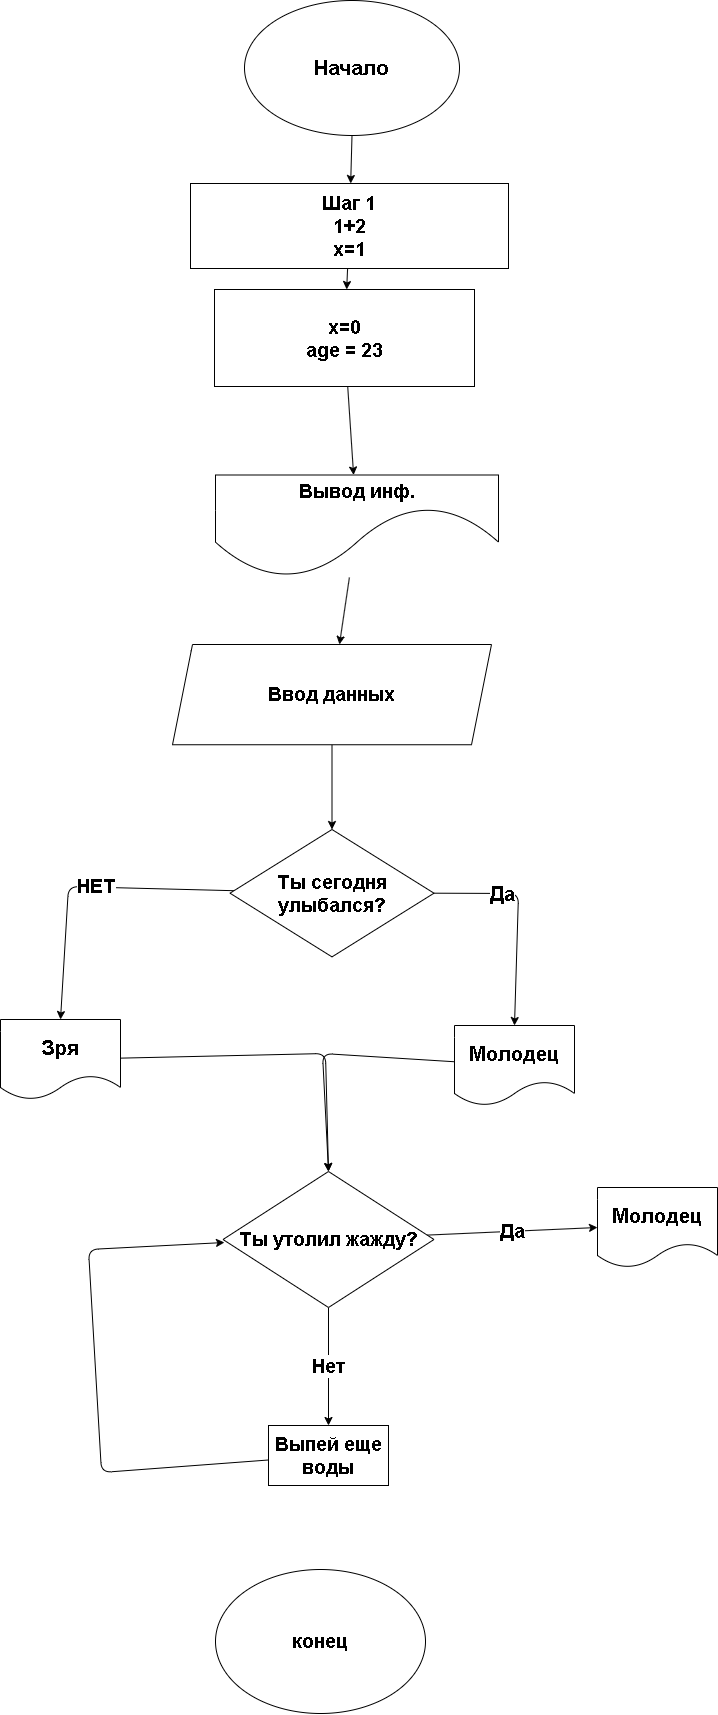

The diagram above was exported from draw.io. Its source (the exported page's mxGraphModel, read from the mxfile embedded in the PNG):
<mxGraphModel dx="1711" dy="611" grid="0" gridSize="10" guides="1" tooltips="1" connect="1" arrows="1" fold="1" page="0" pageScale="1" pageWidth="850" pageHeight="1100" background="none" math="0" shadow="0">
  <root>
    <mxCell id="0" />
    <mxCell id="1" parent="0" />
    <mxCell id="14" style="edgeStyle=none;html=1;exitX=0.5;exitY=1;exitDx=0;exitDy=0;" edge="1" parent="1" source="11" target="13">
      <mxGeometry relative="1" as="geometry" />
    </mxCell>
    <mxCell id="11" value="Начало" style="ellipse;whiteSpace=wrap;html=1;fontStyle=1;fontSize=21;" vertex="1" parent="1">
      <mxGeometry x="402" y="457" width="215" height="135" as="geometry" />
    </mxCell>
    <mxCell id="12" value="конец" style="ellipse;whiteSpace=wrap;html=1;fontStyle=1;fontSize=19;" vertex="1" parent="1">
      <mxGeometry x="373" y="2026" width="210" height="144" as="geometry" />
    </mxCell>
    <mxCell id="16" value="" style="edgeStyle=none;html=1;" edge="1" parent="1" source="13" target="15">
      <mxGeometry relative="1" as="geometry" />
    </mxCell>
    <mxCell id="13" value="Шаг 1&lt;div&gt;1+2&lt;/div&gt;&lt;div&gt;x=1&lt;/div&gt;" style="rounded=0;whiteSpace=wrap;html=1;fontStyle=1;fontSize=19;" vertex="1" parent="1">
      <mxGeometry x="348" y="640" width="318" height="85" as="geometry" />
    </mxCell>
    <mxCell id="18" value="" style="edgeStyle=none;html=1;" edge="1" parent="1" source="15" target="17">
      <mxGeometry relative="1" as="geometry" />
    </mxCell>
    <mxCell id="15" value="x=0&lt;div&gt;age = 23&lt;/div&gt;" style="whiteSpace=wrap;html=1;fontSize=19;rounded=0;fontStyle=1;" vertex="1" parent="1">
      <mxGeometry x="372" y="746" width="260" height="97" as="geometry" />
    </mxCell>
    <mxCell id="21" value="" style="edgeStyle=none;html=1;" edge="1" parent="1" source="17" target="20">
      <mxGeometry relative="1" as="geometry" />
    </mxCell>
    <mxCell id="17" value="Вывод инф." style="shape=document;whiteSpace=wrap;html=1;boundedLbl=1;fontSize=19;rounded=0;fontStyle=1;size=0.6898954703832748;" vertex="1" parent="1">
      <mxGeometry x="373" y="931.5" width="283" height="102.5" as="geometry" />
    </mxCell>
    <mxCell id="23" style="edgeStyle=none;html=1;exitX=0;exitY=0;exitDx=0;exitDy=0;" edge="1" parent="1" source="20">
      <mxGeometry relative="1" as="geometry">
        <mxPoint x="353.2857142857142" y="1131.857142857143" as="targetPoint" />
      </mxGeometry>
    </mxCell>
    <mxCell id="25" value="" style="edgeStyle=none;html=1;" edge="1" parent="1" source="20" target="24">
      <mxGeometry relative="1" as="geometry" />
    </mxCell>
    <mxCell id="20" value="Ввод данных" style="shape=parallelogram;perimeter=parallelogramPerimeter;whiteSpace=wrap;html=1;fixedSize=1;fontSize=19;rounded=0;fontStyle=1;" vertex="1" parent="1">
      <mxGeometry x="330" y="1101" width="319" height="100.25" as="geometry" />
    </mxCell>
    <mxCell id="29" value="НЕТ" style="edgeStyle=none;html=1;fontStyle=1;fontSize=19;entryX=0.5;entryY=0;entryDx=0;entryDy=0;" edge="1" parent="1" source="24" target="32">
      <mxGeometry x="-0.0804" y="-1" relative="1" as="geometry">
        <mxPoint x="226" y="1444" as="targetPoint" />
        <Array as="points">
          <mxPoint x="226" y="1343" />
        </Array>
        <mxPoint as="offset" />
      </mxGeometry>
    </mxCell>
    <mxCell id="30" value="Да" style="edgeStyle=none;html=1;exitX=1;exitY=0.5;exitDx=0;exitDy=0;fontSize=20;fontStyle=1;entryX=0.5;entryY=0;entryDx=0;entryDy=0;" edge="1" parent="1" source="24" target="31">
      <mxGeometry x="-0.3659" relative="1" as="geometry">
        <mxPoint x="661.0632911392404" y="1468" as="targetPoint" />
        <Array as="points">
          <mxPoint x="676" y="1350" />
        </Array>
        <mxPoint as="offset" />
      </mxGeometry>
    </mxCell>
    <mxCell id="24" value="Ты сегодня улыбался?" style="rhombus;whiteSpace=wrap;html=1;fontSize=19;rounded=0;fontStyle=1;" vertex="1" parent="1">
      <mxGeometry x="387.5" y="1286" width="204" height="127.38" as="geometry" />
    </mxCell>
    <mxCell id="35" style="edgeStyle=none;html=1;entryX=0.5;entryY=0;entryDx=0;entryDy=0;" edge="1" parent="1" source="31" target="33">
      <mxGeometry relative="1" as="geometry">
        <Array as="points">
          <mxPoint x="480" y="1510" />
        </Array>
      </mxGeometry>
    </mxCell>
    <mxCell id="31" value="Молодец" style="shape=document;whiteSpace=wrap;html=1;boundedLbl=1;fontSize=20;fontStyle=1" vertex="1" parent="1">
      <mxGeometry x="612" y="1482" width="120" height="80" as="geometry" />
    </mxCell>
    <mxCell id="32" value="Зря" style="shape=document;whiteSpace=wrap;html=1;boundedLbl=1;fontSize=20;fontStyle=1" vertex="1" parent="1">
      <mxGeometry x="158" y="1476" width="120" height="80" as="geometry" />
    </mxCell>
    <mxCell id="36" value="Да" style="edgeStyle=none;html=1;entryX=0;entryY=0.5;entryDx=0;entryDy=0;fontSize=19;fontStyle=1" edge="1" parent="1" source="33" target="37">
      <mxGeometry relative="1" as="geometry">
        <mxPoint x="874.7142857142858" y="1696" as="targetPoint" />
      </mxGeometry>
    </mxCell>
    <mxCell id="39" value="Нет" style="edgeStyle=none;html=1;fontSize=19;fontStyle=1" edge="1" parent="1" source="33" target="38">
      <mxGeometry relative="1" as="geometry" />
    </mxCell>
    <mxCell id="33" value="Ты утолил жажду?" style="rhombus;whiteSpace=wrap;html=1;fontStyle=1;fontSize=19;" vertex="1" parent="1">
      <mxGeometry x="380.5" y="1628" width="211" height="136" as="geometry" />
    </mxCell>
    <mxCell id="34" style="edgeStyle=none;html=1;entryX=0.5;entryY=0;entryDx=0;entryDy=0;" edge="1" parent="1" source="32" target="33">
      <mxGeometry relative="1" as="geometry">
        <Array as="points">
          <mxPoint x="483" y="1510" />
        </Array>
      </mxGeometry>
    </mxCell>
    <mxCell id="37" value="Молодец" style="shape=document;whiteSpace=wrap;html=1;boundedLbl=1;fontStyle=1;fontSize=20;" vertex="1" parent="1">
      <mxGeometry x="755" y="1644" width="120" height="80" as="geometry" />
    </mxCell>
    <mxCell id="38" value="Выпей еще воды" style="whiteSpace=wrap;html=1;fontSize=19;fontStyle=1;" vertex="1" parent="1">
      <mxGeometry x="426" y="1882" width="120" height="60" as="geometry" />
    </mxCell>
    <mxCell id="40" style="edgeStyle=none;html=1;entryX=0.007;entryY=0.522;entryDx=0;entryDy=0;entryPerimeter=0;" edge="1" parent="1" source="38" target="33">
      <mxGeometry relative="1" as="geometry">
        <Array as="points">
          <mxPoint x="259" y="1929" />
          <mxPoint x="246" y="1706" />
        </Array>
      </mxGeometry>
    </mxCell>
  </root>
</mxGraphModel>